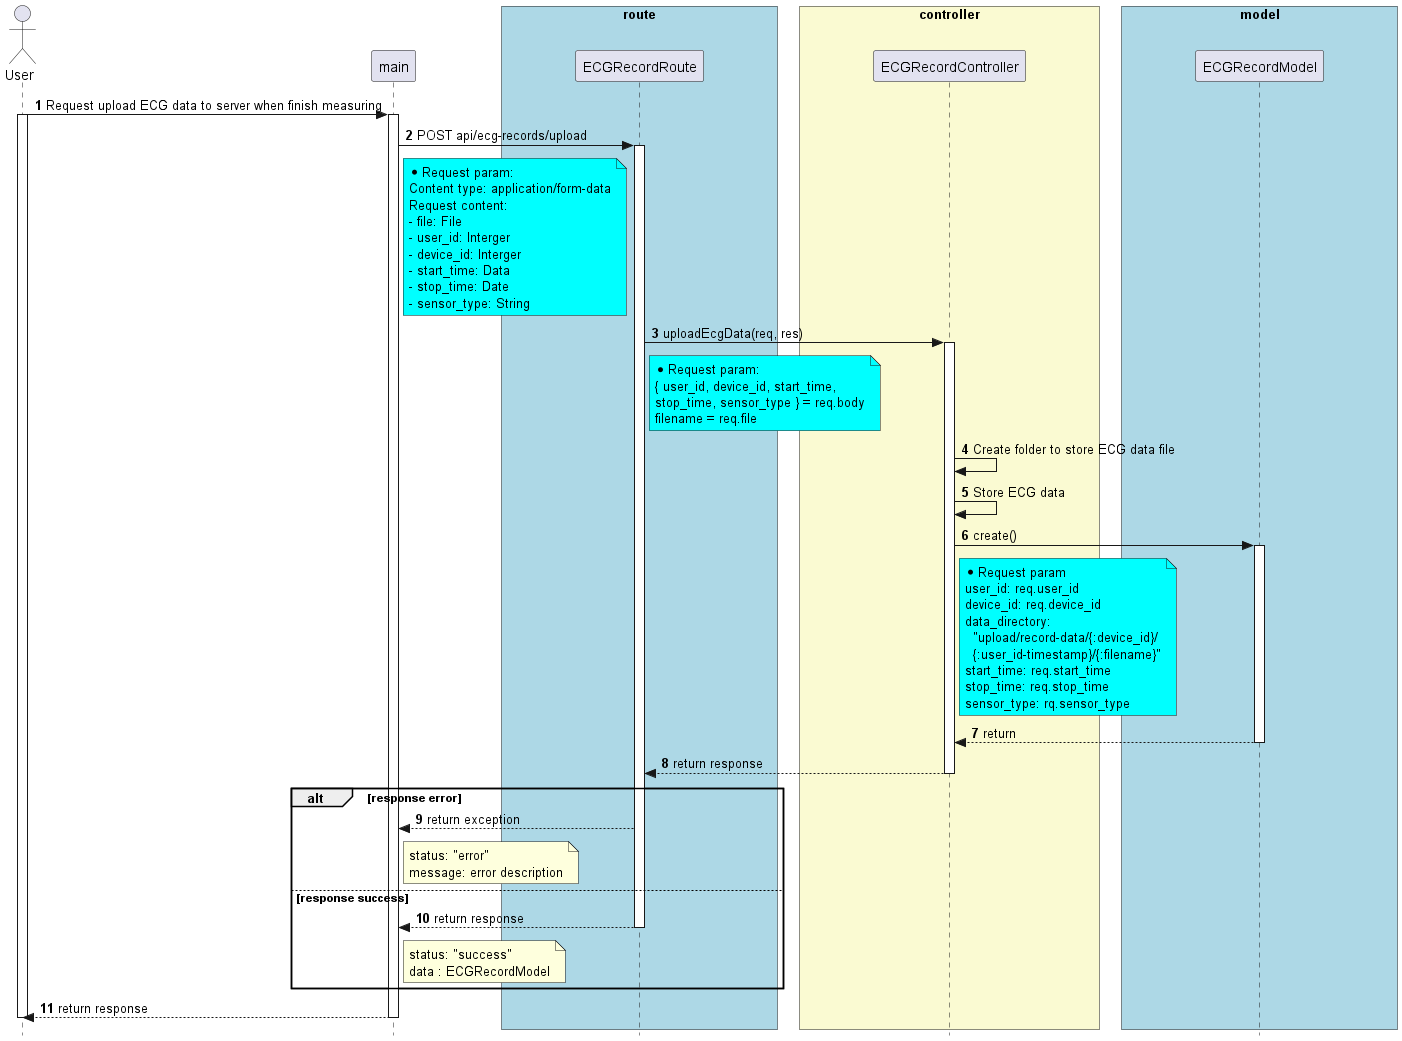

The diagram above was rendered by PlantUML. Its source (embedded in the PNG):
@startuml


skinparam style strictuml

skinparam lifelineStrategy solid

skinparam ParticipantPadding 70

skinparam BoxPadding 10

autonumber

actor User as User


participant main as main


box "route" #lightBlue

participant ECGRecordRoute as ECGRecordRoute

end box


box "controller" #LightGoldenRodYellow
participant ECGRecordController as ECGRecordController

end box


box "model" #lightBlue
participant ECGRecordModel as ECGRecordModel

end box


User -> main: Request upload ECG data to server when finish measuring
activate User
activate main

main -> ECGRecordRoute: POST api/ecg-records/upload
activate ECGRecordRoute
note right of main #Aqua
  * Request param:
  Content type: application/form-data
  Request content:
  - file: File
  - user_id: Interger
  - device_id: Interger
  - start_time: Data
  - stop_time: Date
  - sensor_type: String
end note


ECGRecordRoute -> ECGRecordController: uploadEcgData(req, res)
activate ECGRecordController

note right of ECGRecordRoute #Aqua
  * Request param:
  { user_id, device_id, start_time,
  stop_time, sensor_type } = req.body
  filename = req.file
end note

ECGRecordController -> ECGRecordController: Create folder to store ECG data file
ECGRecordController -> ECGRecordController: Store ECG data

ECGRecordController -> ECGRecordModel: create()
note right of ECGRecordController #Aqua
  * Request param
  user_id: req.user_id
  device_id: req.device_id
  data_directory: 
    "upload/record-data/{:device_id}/
    {:user_id-timestamp}/{:filename}"
  start_time: req.start_time
  stop_time: req.stop_time
  sensor_type: rq.sensor_type
end note

activate ECGRecordModel

ECGRecordModel --> ECGRecordController: return 

deactivate ECGRecordModel

ECGRecordController --> ECGRecordRoute: return response

deactivate ECGRecordController

alt response error
  ECGRecordRoute --> main: return exception
  note right of main
    status: "error"
    message: error description
  end note
else response success
  ECGRecordRoute --> main: return response
  deactivate ECGRecordRoute

  note right of main
    status: "success"
    data : ECGRecordModel
  end note
end
main --> User: return response
deactivate main
deactivate User

@enduml